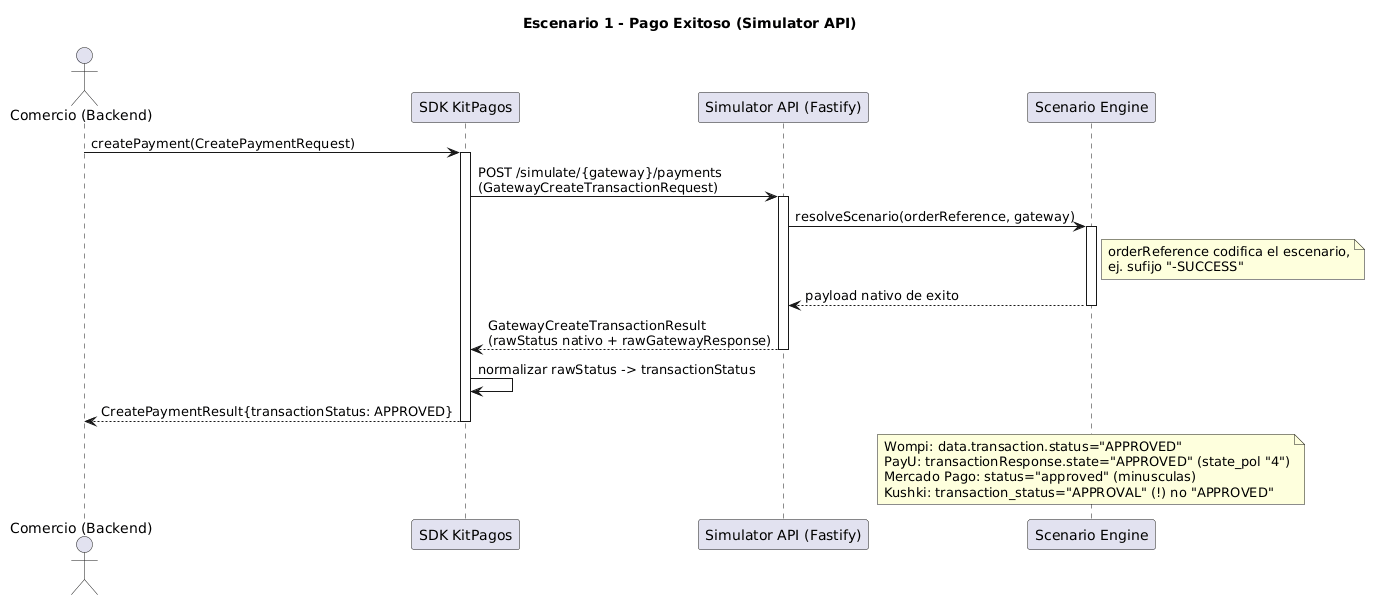

The diagram above was rendered by PlantUML. Its source (embedded in the PNG):
@startuml
title Escenario 1 - Pago Exitoso (Simulator API)

actor "Comercio (Backend)" as C
participant "SDK KitPagos" as SDK
participant "Simulator API (Fastify)" as API
participant "Scenario Engine" as SE

C -> SDK : createPayment(CreatePaymentRequest)
activate SDK

SDK -> API : POST /simulate/{gateway}/payments\n(GatewayCreateTransactionRequest)
activate API

API -> SE : resolveScenario(orderReference, gateway)
activate SE
note right of SE
  orderReference codifica el escenario,
  ej. sufijo "-SUCCESS"
end note
SE --> API : payload nativo de exito
deactivate SE

API --> SDK : GatewayCreateTransactionResult\n(rawStatus nativo + rawGatewayResponse)
deactivate API

SDK -> SDK : normalizar rawStatus -> transactionStatus
SDK --> C : CreatePaymentResult{transactionStatus: APPROVED}
deactivate SDK

note over SE
  Wompi: data.transaction.status="APPROVED"
  PayU: transactionResponse.state="APPROVED" (state_pol "4")
  Mercado Pago: status="approved" (minusculas)
  Kushki: transaction_status="APPROVAL" (!) no "APPROVED"
end note
@enduml